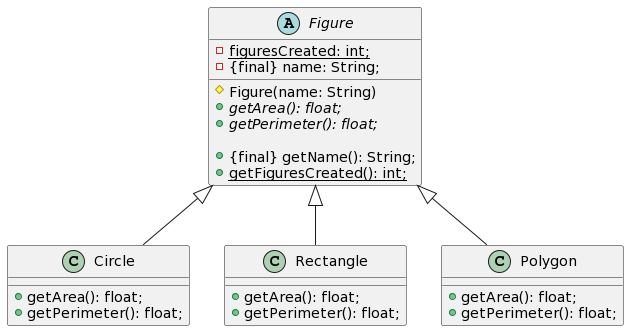

The diagram above was rendered by PlantUML. Its source (embedded in the PNG):
@startuml
abstract class Figure{
   -{static} figuresCreated: int;
   -{final} name: String;

   #Figure(name: String)
   +{abstract} getArea(): float;
   +{abstract} getPerimeter(): float;

   +{final} getName(): String;
   +{static} getFiguresCreated(): int;
   
}

class Circle extends Figure{
   +getArea(): float;
   +getPerimeter(): float;
}

class Rectangle extends Figure{
   +getArea(): float;
   +getPerimeter(): float;
}

class Polygon extends Figure{
   +getArea(): float;
   +getPerimeter(): float;
}
@enduml